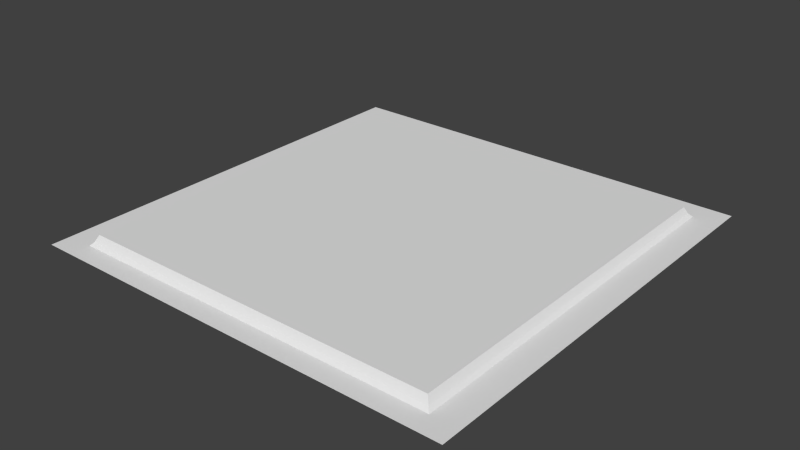 # Source: sec1_1c.blend  (saved by Blender 2.76.0; exported with 4.5.12 LTS)
import bpy
from mathutils import Matrix  # noqa: F401  (used for matrix-valued properties, if any)

bpy.ops.wm.read_factory_settings(use_empty=True)
scene = bpy.context.scene
scene.name = 'Scene'

# ---- collections
col_collection_7 = bpy.data.collections.new('Collection 7'); scene.collection.children.link(col_collection_7)

# ---- materials (node trees are filled in below, after node groups)
mat_sec1_1c = bpy.data.materials.new('sec1_1c')
mat_sec1_1c.alpha_threshold = 0.0
mat_sec1_1c.use_transparent_shadow = False
mat_sec1_1c.roughness = 0.5
mat_sec1_1c.specular_intensity = 0.0
mat_sec1_1c.line_color = (0.0, 0.0, 0.0, 1.0)

# ---- material node trees

# ---- world
world_world = bpy.data.worlds.new('World'); scene.world = world_world
world_world.color = (0.05088, 0.05088, 0.05088)
world_world.use_sun_shadow = False
world_world.sun_shadow_jitter_overblur = 0.0
world_world.cycles.sampling_method = 'NONE'
world_world.cycles.sample_map_resolution = 256

# ---- meshes
me_sec1_1c_png = bpy.data.meshes.new('sec1_1c.png')
me_sec1_1c_png.from_pydata([(-1.28, 1.28, -1.28), (1.28, 1.28, -1.28), (1.28, 1.28, 1.28), (-1.28, 1.28, 1.28), (-1.08, 1.34, -1.1), (-1.08, 1.34, 1.12), (1.08, 1.34, -1.1), (1.08, 1.34, 1.12), (-1.12, 1.28, -1.14), (-1.12, 1.28, 1.16), (1.12, 1.28, -1.14), (1.12, 1.28, 1.16), (-1.1, 1.3, -1.12), (-1.1, 1.3, 1.14), (1.1, 1.3, -1.12), (1.1, 1.3, 1.14)], [], [(4, 6, 7, 5), (8, 9, 3, 0), (10, 8, 0, 1), (11, 10, 1, 2), (9, 11, 2, 3), (12, 13, 9, 8), (14, 12, 8, 10), (15, 14, 10, 11), (13, 15, 11, 9), (4, 5, 13, 12), (6, 4, 12, 14), (7, 6, 14, 15), (5, 7, 15, 13)])
_uv = me_sec1_1c_png.uv_layers.new(name='UVMap')
_uv.uv.foreach_set('vector', [0.07812, 0.9297, 0.9219, 0.9297, 0.9219, 0.06249, 0.07812, 0.06249, 0.06256, 0.9452, 0.06256, 0.04695, 0.0, 0.0, 0.0, 1.0, 0.9375, 0.9452, 0.06256, 0.9452, 0.0, 1.0, 1.0, 1.0, 0.9375, 0.04695, 0.9375, 0.9452, 1.0, 1.0, 1.0, 0.0, 0.06256, 0.04695, 0.9375, 0.04695, 1.0, 0.0, 0.0, 0.0, 0.07045, 0.9373, 0.07045, 0.05479, 0.06256, 0.04695, 0.06256, 0.9452, 0.9296, 0.9373, 0.07045, 0.9373, 0.06256, 0.9452, 0.9375, 0.9452, 0.9296, 0.05479, 0.9296, 0.9373, 0.9375, 0.9452, 0.9375, 0.04695, 0.07045, 0.05479, 0.9296, 0.05479, 0.9375, 0.04695, 0.06256, 0.04695, 0.07812, 0.9297, 0.07812, 0.06249, 0.07045, 0.05479, 0.07045, 0.9373, 0.9219, 0.9297, 0.07812, 0.9297, 0.07045, 0.9373, 0.9296, 0.9373, 0.9219, 0.06249, 0.9219, 0.9297, 0.9296, 0.9373, 0.9296, 0.05479, 0.07812, 0.06249, 0.9219, 0.06249, 0.9296, 0.05479, 0.07045, 0.05479])
_ca = me_sec1_1c_png.color_attributes.new('Col', 'BYTE_COLOR', 'CORNER')
_ca.data.foreach_set('color', [0.6654, 0.0, 0.0, 1.0, 0.6654, 0.0, 0.0, 1.0, 0.6654, 0.0, 0.0, 1.0, 0.6654, 0.0, 0.0, 1.0, 0.6654, 0.0, 0.0, 1.0, 0.6654, 0.0, 0.0, 1.0, 0.6654, 0.0, 0.0, 1.0, 0.6654, 0.0, 0.0, 1.0, 0.6654, 0.0, 0.0, 1.0, 0.6654, 0.0, 0.0, 1.0, 0.6654, 0.0, 0.0, 1.0, 0.6654, 0.0, 0.0, 1.0, 0.6654, 0.0, 0.0, 1.0, 0.6654, 0.0, 0.0, 1.0, 0.6654, 0.0, 0.0, 1.0, 0.6654, 0.0, 0.0, 1.0, 0.6654, 0.0, 0.0, 1.0, 0.6654, 0.0, 0.0, 1.0, 0.6654, 0.0, 0.0, 1.0, 0.6654, 0.0, 0.0, 1.0, 0.6654, 0.0, 0.0, 1.0, 0.6654, 0.0, 0.0, 1.0, 0.6654, 0.0, 0.0, 1.0, 0.6654, 0.0, 0.0, 1.0, 0.6654, 0.0, 0.0, 1.0, 0.6654, 0.0, 0.0, 1.0, 0.6654, 0.0, 0.0, 1.0, 0.6654, 0.0, 0.0, 1.0, 0.6654, 0.0, 0.0, 1.0, 0.6654, 0.0, 0.0, 1.0, 0.6654, 0.0, 0.0, 1.0, 0.6654, 0.0, 0.0, 1.0, 0.6654, 0.0, 0.0, 1.0, 0.6654, 0.0, 0.0, 1.0, 0.6654, 0.0, 0.0, 1.0, 0.6654, 0.0, 0.0, 1.0, 0.6654, 0.0, 0.0, 1.0, 0.6654, 0.0, 0.0, 1.0, 0.6654, 0.0, 0.0, 1.0, 0.6654, 0.0, 0.0, 1.0, 0.6654, 0.0, 0.0, 1.0, 0.6654, 0.0, 0.0, 1.0, 0.6654, 0.0, 0.0, 1.0, 0.6654, 0.0, 0.0, 1.0, 0.6654, 0.0, 0.0, 1.0, 0.6654, 0.0, 0.0, 1.0, 0.6654, 0.0, 0.0, 1.0, 0.6654, 0.0, 0.0, 1.0, 0.6654, 0.0, 0.0, 1.0, 0.6654, 0.0, 0.0, 1.0, 0.6654, 0.0, 0.0, 1.0, 0.6654, 0.0, 0.0, 1.0])
me_sec1_1c_png.materials.append(mat_sec1_1c)
me_sec1_1c_png.use_remesh_preserve_volume = False
me_sec1_1c_png.use_remesh_preserve_attributes = False
me_sec1_1c_png.use_mirror_vertex_groups = False
me_sec1_1c_png.update()

# ---- objects
ob_sec1_1c_mesh = bpy.data.objects.new('sec1_1c_mesh', me_sec1_1c_png)

# ---- transforms, parenting, visibility, modifiers, constraints
ob_sec1_1c_mesh.location = (0.0, 0.0, 0.0)
ob_sec1_1c_mesh.rotation_euler = (1.571, 0.0, 0.0)
ob_sec1_1c_mesh.lineart.crease_threshold = 0.0

# ---- collection membership
col_collection_7.objects.link(ob_sec1_1c_mesh)

# ---- scene / render settings (as saved in the file)
scene.frame_start = 1; scene.frame_end = 2; scene.frame_set(1)
scene.render.engine = 'BLENDER_EEVEE_NEXT'
scene.render.image_settings.color_mode = 'RGB'
scene.render.image_settings.compression = 90
scene.render.resolution_percentage = 50
scene.render.dither_intensity = 0.0
scene.render.bake_margin = 2
scene.render.bake_bias = 0.0
scene.cycles.use_denoising = False
scene.cycles.samples = 10
scene.cycles.sampling_pattern = 'TABULATED_SOBOL'
scene.cycles.light_sampling_threshold = 0.0
scene.cycles.use_adaptive_sampling = False
scene.cycles.use_light_tree = False
scene.cycles.blur_glossy = 0.0
scene.cycles.volume_bounces = 1
scene.cycles.pixel_filter_type = 'GAUSSIAN'
scene.cycles.sample_clamp_indirect = 0.0
scene.view_settings.view_transform = 'Standard'
bpy.context.view_layer.update()

# ---- added for rendering (the .blend has no active camera and no usable light): camera, sun
cam_auto = bpy.data.cameras.new('AutoCamera')
cam_auto.lens = 50.0
cam_auto.sensor_width = 36.0
cam_auto.clip_end = 1000.0
ob_auto_camera = bpy.data.objects.new('AutoCamera', cam_auto)
scene.collection.objects.link(ob_auto_camera)
ob_auto_camera.location = (3.35013, -4.02016, 3.9901)
ob_auto_camera.rotation_euler = (1.09748, -7.21219e-08, 0.694738)
scene.camera = ob_auto_camera
light_auto_sun = bpy.data.lights.new('AutoSun', 'SUN')
light_auto_sun.energy = 3.0
light_auto_sun.angle = 0.0523599
ob_auto_sun = bpy.data.objects.new('AutoSun', light_auto_sun)
scene.collection.objects.link(ob_auto_sun)
ob_auto_sun.rotation_euler = (0.872665, 0.174533, 0.523599)
bpy.context.view_layer.update()
